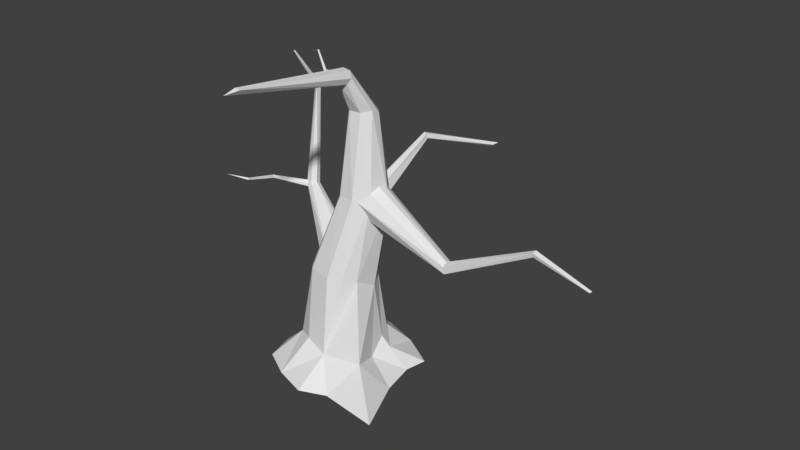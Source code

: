 # Source: Big_Old_Tree.blend  (saved by Blender 2.78.0; exported with 4.5.12 LTS)
import bpy
from mathutils import Matrix  # noqa: F401  (used for matrix-valued properties, if any)

bpy.ops.wm.read_factory_settings(use_empty=True)
scene = bpy.context.scene
scene.name = 'Scene'

# ---- collections
col_collection_1 = bpy.data.collections.new('Collection 1'); scene.collection.children.link(col_collection_1)

# ---- world
world_world = bpy.data.worlds.new('World'); scene.world = world_world
world_world.color = (0.05088, 0.05088, 0.05088)
world_world.use_sun_shadow = False
world_world.sun_shadow_jitter_overblur = 0.0
world_world.cycles.sampling_method = 'MANUAL'

# ---- meshes
me_circle = bpy.data.meshes.new('Circle')
me_circle.from_pydata([(-0.1584, 1.73, -0.03287), (-0.6823, 1.441, -0.03287), (-2.181, 1.16, -0.03287), (-1.541, 0.3644, -0.03287), (-1.541, -0.3418, -0.03287), (-1.356, -1.038, -0.03287), (-0.6823, -1.418, -0.03287), (0.08713, -1.665, -0.03287), (0.6947, -1.418, -0.03287), (2.081, -1.601, -0.03287), (1.553, -0.3418, -0.03287), (1.392, 0.4548, -0.03287), (1.491, 0.9647, -0.03287), (0.6947, 1.441, -0.03287), (-0.144, 0.7126, 2.049), (-0.4459, 0.5788, 2.068), (-0.6595, 0.3304, 2.113), (-0.7425, 0.01651, 2.176), (-0.6784, -0.3006, 2.245), (-0.3623, -0.6262, 2.406), (0.144, -0.7126, 2.358), (0.4459, -0.5788, 2.339), (0.6595, -0.3304, 2.294), (0.7142, 0.1636, 2.024), (0.4799, 0.5582, 2.102), (0.1864, 0.7052, 2.061), (0.2095, 0.7435, 3.918), (-0.06418, 0.479, 3.991), (-0.1233, 0.1228, 4.088), (0.1685, -0.2655, 4.153), (0.5377, -0.3023, 4.174), (0.8705, -0.1043, 4.227), (0.9885, 0.3421, 4.067), (0.6938, 0.7269, 3.965), (0.2725, 0.5178, 5.9), (0.09988, 0.2936, 5.877), (0.1372, 0.1018, 5.991), (0.3036, -0.06455, 6.03), (0.5833, -0.04942, 6.041), (0.7358, 0.1413, 6.064), (0.7225, 0.3612, 5.955), (0.583, 0.5126, 5.937), (0.3336, -0.2404, 6.987), (0.2194, -0.3063, 6.892), (0.2398, -0.364, 6.736), (0.3805, -0.3912, 6.658), (0.5258, -0.3572, 6.704), (0.5779, -0.276, 6.822), (0.5013, -0.2381, 6.961), (0.4553, -3.175, 7.416), (0.3963, -3.207, 7.34), (0.4674, -3.47, 7.349), (0.5442, -3.147, 7.381), (0.4404, 0.6896, 3.772), (0.3167, 0.6879, 3.77), (0.2264, 0.6753, 3.835), (0.1764, 0.657, 4.024), (0.3218, 0.6492, 4.162), (0.5106, 0.6594, 4.135), (0.5735, 0.6889, 3.875), (0.47, 2.273, 4.723), (0.3481, 2.305, 4.746), (0.3708, 2.275, 4.842), (0.4582, 2.25, 4.833), (1.164, 3.737, 4.243), (1.123, 3.746, 4.299), (1.219, 3.716, 4.295), (1.24, 3.888, 4.302), (-0.1737, 0.2127, 1.37), (-0.2763, 0.0206, 1.438), (-0.3343, -0.1382, 1.591), (-0.3363, -0.2323, 1.799), (-0.2055, -0.1956, 2.183), (-0.05596, -0.02302, 2.334), (0.07082, 0.1642, 2.364), (0.2089, 0.4217, 2.267), (0.2334, 0.6092, 1.935), (0.179, 0.62, 1.714), (0.07893, 0.5453, 1.523), (-0.04696, 0.3999, 1.4), (-2.07, 1.131, 3.303), (-2.044, 1.005, 3.378), (-1.895, 0.9829, 3.411), (-1.806, 1.077, 3.404), (-1.828, 1.202, 3.353), (-1.971, 1.242, 3.301), (-2.182, 1.522, 5.562), (-2.079, 1.481, 5.652), (-2.073, 1.592, 5.591), (-3.285, 2.022, 6.011), (-3.346, 2.033, 5.981), (0.3351, -0.357, 6.734), (0.3491, -0.4332, 6.853), (0.3986, -0.3738, 6.924), (0.4279, -0.2993, 6.921), (0.4305, -0.2385, 6.868), (0.4005, -0.2257, 6.778), (-0.1794, -0.2549, 6.79), (-0.1435, -0.2304, 6.835), (-0.1591, -0.2031, 6.784), (-0.4943, -0.0763, 7.116), (-0.4985, -0.09591, 7.135), (-0.4859, -0.06757, 7.137), (-0.7607, -0.05775, 7.029), (-1.948, 1.146, 3.288), (-1.902, 1.077, 3.239), (-1.891, 1.102, 3.321), (-1.906, 1.138, 3.387), (-2.639, 0.4528, 3.49), (-2.549, 0.4474, 3.519), (-2.618, 0.4811, 3.566), (-2.568, -0.3407, 3.763), (-2.521, -0.3656, 3.763), (-2.535, -0.3398, 3.8), (-2.988, -0.5775, 3.852), (0.4242, 0.2825, 3.735), (0.5089, 0.6122, 4.008), (0.6067, 0.5598, 4.399), (0.6404, 0.343, 4.562), (0.6401, 0.1486, 4.592), (0.5994, -0.08849, 4.491), (0.5188, -0.2555, 4.189), (0.435, -0.1023, 3.836), (2.817, 0.08292, 3.094), (2.794, 0.1962, 3.263), (2.746, 0.03501, 3.373), (2.746, -0.0759, 3.304), (2.786, -0.08076, 3.153), (4.815, -0.04121, 4.235), (4.812, 0.06567, 4.242), (4.823, 0.03609, 4.355), (4.814, -0.05692, 4.322), (6.108, -0.1432, 4.003), (6.143, -0.1176, 4.037), (1.104, -0.8006, 0.6163), (0.9019, -0.1578, 0.417), (-1.153, 0.6004, 0.4137), (-0.9019, 0.1578, 0.6833), (0.8121, 0.2861, 0.7146), (0.7927, 0.5874, 0.2614), (-0.7835, -0.5887, 0.6416), (0.3562, 0.8395, 0.6472), (-0.3562, -0.8395, 0.7364), (-0.1164, 0.9666, 0.6198), (0.1772, -0.9332, 0.5558), (-0.4377, 0.7998, 0.4597)], [], [(138, 23, 135), (142, 19, 140), (18, 28, 17), (22, 31, 21), (31, 39, 38), (28, 35, 27), (32, 40, 39), (34, 42, 41), (35, 43, 34), (36, 44, 35), (47, 52, 46), (48, 52, 47), (46, 52, 51), (52, 49, 51), (49, 50, 51), (60, 59, 53), (57, 62, 56), (55, 61, 54), (56, 61, 55), (63, 67, 62), (64, 60, 61), (60, 66, 63), (65, 61, 62), (65, 67, 64), (64, 67, 66), (76, 84, 75), (81, 70, 71), (81, 71, 72), (78, 85, 77), (79, 85, 78), (82, 72, 73), (83, 74, 75), (69, 80, 68), (88, 84, 85), (82, 87, 81), (86, 85, 80), (83, 87, 82), (81, 86, 80), (86, 90, 88), (89, 87, 88), (90, 86, 87), (97, 91, 92), (96, 99, 95), (91, 99, 96), (98, 93, 94), (95, 98, 94), (98, 101, 97), (100, 99, 97), (102, 98, 99), (100, 103, 102), (103, 101, 102), (103, 100, 101), (108, 104, 105), (104, 110, 107), (109, 105, 106), (107, 109, 106), (109, 112, 108), (111, 110, 108), (113, 109, 110), (111, 114, 113), (114, 112, 113), (114, 111, 112), (121, 126, 120), (124, 116, 117), (122, 127, 121), (124, 117, 118), (125, 119, 120), (23, 22, 134, 135), (123, 115, 116), (124, 129, 123), (131, 126, 127), (128, 127, 123), (125, 130, 124), (128, 132, 131), (133, 129, 130), (129, 132, 128), (131, 133, 130), (8, 144, 7), (5, 140, 4), (16, 136, 137, 17), (17, 137, 140, 18), (24, 23, 138, 139), (24, 139, 141, 25), (140, 19, 18), (25, 141, 143, 14), (20, 19, 142, 144), (15, 14, 143, 145), (144, 21, 20), (22, 21, 144, 134), (15, 145, 136, 16), (33, 32, 23, 24), (28, 18, 19, 29), (26, 33, 25, 14), (24, 25, 33), (29, 19, 20, 30), (30, 20, 21, 31), (27, 26, 15, 16), (14, 15, 26), (32, 31, 22, 23), (27, 16, 17, 28), (36, 28, 29, 37), (34, 41, 33, 26), (37, 29, 30, 38), (34, 26, 27, 35), (30, 31, 38), (41, 40, 32, 33), (31, 32, 39), (28, 36, 35), (45, 37, 38, 46), (46, 38, 39, 47), (34, 43, 42), (48, 47, 39, 40), (35, 44, 43), (44, 36, 37, 45), (40, 41, 48), (49, 42, 43, 50), (41, 42, 48), (51, 50, 44, 45), (43, 44, 50), (52, 48, 42, 49), (57, 58, 63, 62), (45, 46, 51), (56, 62, 61), (60, 53, 54, 61), (58, 59, 60, 63), (84, 76, 77, 85), (60, 64, 66), (67, 65, 62), (63, 66, 67), (65, 64, 61), (85, 79, 68, 80), (82, 81, 72), (73, 74, 83, 82), (80, 69, 70, 81), (84, 83, 75), (83, 84, 88, 87), (81, 87, 86), (86, 88, 85), (92, 93, 98, 97), (89, 90, 87), (88, 90, 89), (95, 99, 98), (127, 122, 115, 123), (91, 97, 99), (100, 102, 99), (98, 102, 101), (97, 101, 100), (107, 110, 109), (109, 108, 105), (104, 108, 110), (108, 112, 111), (111, 113, 110), (113, 112, 109), (124, 123, 116), (121, 127, 126), (118, 119, 125, 124), (125, 126, 131, 130), (120, 126, 125), (128, 131, 127), (124, 130, 129), (123, 129, 128), (136, 145, 1, 2), (131, 132, 133), (133, 132, 129), (134, 144, 8, 9), (143, 0, 1, 145), (144, 142, 6, 7), (143, 141, 13, 0), (140, 5, 6, 142), (139, 12, 13, 141), (139, 138, 11, 12), (140, 137, 3, 4), (135, 10, 11, 138), (136, 2, 3, 137), (134, 9, 10, 135)])
_uv = me_circle.uv_layers.new(name='UVMap')
_uv.uv.foreach_set('vector', [0.1317, 0.2476, 0.1586, 0.3158, 0.1049, 0.2474, 0.3491, 0.2398, 0.3082, 0.321, 0.3246, 0.2234, 0.2889, 0.3066, 0.2659, 0.4063, 0.2726, 0.3006, 0.3606, 0.3463, 0.3206, 0.4326, 0.3463, 0.3381, 0.3206, 0.4326, 0.2901, 0.5154, 0.2775, 0.5133, 0.2659, 0.4063, 0.2468, 0.4923, 0.2471, 0.4009, 0.1822, 0.4168, 0.2106, 0.4974, 0.2044, 0.5085, 0.2341, 0.4904, 0.2347, 0.5561, 0.2195, 0.4932, 0.2468, 0.4923, 0.2432, 0.5562, 0.2341, 0.4904, 0.2527, 0.5028, 0.2519, 0.5539, 0.2468, 0.4923, 0.2765, 0.5572, 0.2443, 0.7013, 0.2696, 0.555, 0.2262, 0.5558, 0.2241, 0.7001, 0.2188, 0.5534, 0.2696, 0.555, 0.2443, 0.7013, 0.2358, 0.7144, 0.2241, 0.7001, 0.2294, 0.7, 0.2358, 0.7144, 0.2294, 0.7, 0.2343, 0.7006, 0.2358, 0.7144, 0.2581, 0.8996, 0.4493, 0.8455, 0.4584, 0.8617, 0.4485, 0.9329, 0.262, 0.9244, 0.456, 0.9078, 0.4614, 0.8871, 0.2598, 0.914, 0.4615, 0.875, 0.456, 0.9078, 0.2598, 0.914, 0.4614, 0.8871, 0.2622, 0.9337, 0.06087, 0.9358, 0.262, 0.9244, 0.07949, 0.9207, 0.2581, 0.8996, 0.2598, 0.914, 0.2594, 0.9448, 0.07813, 0.9441, 0.2622, 0.9337, 0.08314, 0.9271, 0.2598, 0.914, 0.262, 0.9244, 0.08314, 0.9271, 0.06087, 0.9358, 0.07949, 0.9207, 0.07949, 0.9207, 0.06087, 0.9358, 0.07429, 0.9123, 0.3794, 0.8151, 0.3882, 0.6055, 0.4038, 0.8057, 0.3576, 0.5961, 0.2753, 0.7925, 0.2634, 0.7793, 0.42, 0.5963, 0.4912, 0.799, 0.458, 0.7966, 0.3451, 0.8223, 0.3769, 0.6019, 0.3639, 0.8198, 0.3262, 0.821, 0.3769, 0.6019, 0.3451, 0.8223, 0.4103, 0.603, 0.458, 0.7966, 0.4386, 0.7971, 0.3997, 0.6055, 0.4232, 0.7997, 0.4038, 0.8057, 0.2905, 0.8056, 0.3669, 0.5995, 0.3079, 0.8154, 0.3894, 0.4237, 0.3882, 0.6055, 0.3769, 0.6019, 0.4103, 0.603, 0.3976, 0.4232, 0.42, 0.5963, 0.3789, 0.4204, 0.3769, 0.6019, 0.3669, 0.5995, 0.3997, 0.6055, 0.3976, 0.4232, 0.4103, 0.603, 0.3576, 0.5961, 0.3789, 0.4204, 0.3669, 0.5995, 0.3789, 0.4204, 0.4035, 0.3051, 0.3894, 0.4237, 0.3987, 0.3635, 0.3976, 0.4232, 0.3894, 0.4237, 0.4035, 0.3051, 0.3789, 0.4204, 0.3688, 0.4192, 0.2518, 0.8208, 0.2806, 0.851, 0.2726, 0.8607, 0.291, 0.8448, 0.2552, 0.8187, 0.2971, 0.8403, 0.2806, 0.851, 0.2552, 0.8187, 0.291, 0.8448, 0.2479, 0.8239, 0.2684, 0.8658, 0.2642, 0.8685, 0.2593, 0.8696, 0.2479, 0.8239, 0.2642, 0.8685, 0.2479, 0.8239, 0.2305, 0.7866, 0.2518, 0.8208, 0.2325, 0.7854, 0.2552, 0.8187, 0.2518, 0.8208, 0.2288, 0.7881, 0.2479, 0.8239, 0.2434, 0.8253, 0.2325, 0.7854, 0.2157, 0.7692, 0.234, 0.7844, 0.2157, 0.7692, 0.2305, 0.7866, 0.2288, 0.7881, 0.2157, 0.7692, 0.2325, 0.7854, 0.2305, 0.7866, 0.1328, 0.8297, 0.2082, 0.8274, 0.2079, 0.8362, 0.2082, 0.8274, 0.1332, 0.8243, 0.2082, 0.8182, 0.1342, 0.8361, 0.2079, 0.8362, 0.2079, 0.843, 0.2082, 0.8182, 0.1332, 0.8176, 0.2077, 0.8122, 0.1342, 0.8361, 0.06712, 0.8353, 0.1328, 0.8297, 0.06714, 0.8312, 0.1332, 0.8243, 0.1328, 0.8297, 0.06788, 0.8271, 0.1332, 0.8176, 0.1332, 0.8243, 0.06714, 0.8312, 0.02333, 0.8268, 0.06788, 0.8271, 0.02333, 0.8268, 0.0673, 0.8233, 0.06788, 0.8271, 0.02333, 0.8268, 0.06714, 0.8312, 0.06712, 0.8353, 0.02276, 0.7832, 0.0558, 0.5841, 0.04748, 0.7892, 0.08389, 0.5811, 0.1263, 0.7795, 0.09824, 0.7879, 0.193, 0.7529, 0.1106, 0.5755, 0.2221, 0.7411, 0.08389, 0.5811, 0.09824, 0.7879, 0.07822, 0.7906, 0.06642, 0.5849, 0.06482, 0.7909, 0.04748, 0.7892, 0.1586, 0.3158, 0.1369, 0.3374, 0.07973, 0.2681, 0.1049, 0.2474, 0.09807, 0.5773, 0.1634, 0.7647, 0.1263, 0.7795, 0.08389, 0.5811, 0.08459, 0.4089, 0.09807, 0.5773, 0.07055, 0.4072, 0.0558, 0.5841, 0.04529, 0.579, 0.09284, 0.4075, 0.1106, 0.5755, 0.09807, 0.5773, 0.06642, 0.5849, 0.07706, 0.4069, 0.08389, 0.5811, 0.09284, 0.4075, 0.08007, 0.316, 0.09859, 0.4058, 0.07682, 0.3146, 0.08459, 0.4089, 0.07706, 0.4069, 0.08459, 0.4089, 0.08007, 0.316, 0.09284, 0.4075, 0.07055, 0.4072, 0.07682, 0.3146, 0.07706, 0.4069, 0.423, 0.2332, 0.3792, 0.2484, 0.4051, 0.2087, 0.3431, 0.1734, 0.3246, 0.2234, 0.3114, 0.169, 0.2552, 0.2963, 0.2567, 0.1911, 0.2794, 0.2174, 0.2726, 0.3006, 0.2726, 0.3006, 0.2794, 0.2174, 0.3246, 0.2234, 0.2889, 0.3066, 0.1841, 0.3122, 0.1586, 0.3158, 0.1317, 0.2476, 0.1358, 0.2188, 0.1841, 0.3122, 0.1358, 0.2188, 0.1694, 0.2261, 0.2011, 0.3047, 0.3246, 0.2234, 0.3082, 0.321, 0.2889, 0.3066, 0.2011, 0.3047, 0.1694, 0.2261, 0.1963, 0.2173, 0.2188, 0.2992, 0.3318, 0.33, 0.3082, 0.321, 0.3491, 0.2398, 0.3792, 0.2484, 0.2366, 0.2965, 0.2188, 0.2992, 0.1963, 0.2173, 0.2163, 0.2072, 0.3792, 0.2484, 0.3463, 0.3381, 0.3318, 0.33, 0.3606, 0.3463, 0.3463, 0.3381, 0.3792, 0.2484, 0.4155, 0.2783, 0.2366, 0.2965, 0.2163, 0.2072, 0.2567, 0.1911, 0.2552, 0.2963, 0.204, 0.4066, 0.1822, 0.4168, 0.1586, 0.3158, 0.1841, 0.3122, 0.2659, 0.4063, 0.2889, 0.3066, 0.3082, 0.321, 0.2893, 0.4144, 0.227, 0.3994, 0.204, 0.4066, 0.2011, 0.3047, 0.2188, 0.2992, 0.1841, 0.3122, 0.2011, 0.3047, 0.204, 0.4066, 0.2893, 0.4144, 0.3082, 0.321, 0.3318, 0.33, 0.3057, 0.4221, 0.3057, 0.4221, 0.3318, 0.33, 0.3463, 0.3381, 0.3206, 0.4326, 0.2471, 0.4009, 0.227, 0.3994, 0.2366, 0.2965, 0.2552, 0.2963, 0.2188, 0.2992, 0.2366, 0.2965, 0.227, 0.3994, 0.1822, 0.4168, 0.1632, 0.4294, 0.1369, 0.3374, 0.1586, 0.3158, 0.2471, 0.4009, 0.2552, 0.2963, 0.2726, 0.3006, 0.2659, 0.4063, 0.2527, 0.5028, 0.2659, 0.4063, 0.2893, 0.4144, 0.2634, 0.5096, 0.2341, 0.4904, 0.2195, 0.4932, 0.204, 0.4066, 0.227, 0.3994, 0.2634, 0.5096, 0.2893, 0.4144, 0.3057, 0.4221, 0.2775, 0.5133, 0.2341, 0.4904, 0.227, 0.3994, 0.2471, 0.4009, 0.2468, 0.4923, 0.3057, 0.4221, 0.3206, 0.4326, 0.2775, 0.5133, 0.2195, 0.4932, 0.2106, 0.4974, 0.1822, 0.4168, 0.204, 0.4066, 0.1632, 0.4294, 0.1822, 0.4168, 0.2044, 0.5085, 0.2659, 0.4063, 0.2527, 0.5028, 0.2468, 0.4923, 0.2611, 0.5536, 0.2634, 0.5096, 0.2775, 0.5133, 0.2696, 0.555, 0.2696, 0.555, 0.2775, 0.5133, 0.2901, 0.5154, 0.2765, 0.5572, 0.2341, 0.4904, 0.2432, 0.5562, 0.2347, 0.5561, 0.2262, 0.5558, 0.2188, 0.5534, 0.2044, 0.5085, 0.2106, 0.4974, 0.2468, 0.4923, 0.2519, 0.5539, 0.2432, 0.5562, 0.2519, 0.5539, 0.2527, 0.5028, 0.2634, 0.5096, 0.2611, 0.5536, 0.2106, 0.4974, 0.2195, 0.4932, 0.2262, 0.5558, 0.2294, 0.7, 0.2347, 0.5561, 0.2432, 0.5562, 0.2343, 0.7006, 0.2195, 0.4932, 0.2347, 0.5561, 0.2262, 0.5558, 0.2358, 0.7144, 0.2343, 0.7006, 0.2519, 0.5539, 0.2611, 0.5536, 0.2432, 0.5562, 0.2519, 0.5539, 0.2343, 0.7006, 0.2241, 0.7001, 0.2262, 0.5558, 0.2347, 0.5561, 0.2294, 0.7, 0.4485, 0.9329, 0.4468, 0.9546, 0.2622, 0.9337, 0.262, 0.9244, 0.2611, 0.5536, 0.2696, 0.555, 0.2358, 0.7144, 0.456, 0.9078, 0.262, 0.9244, 0.2598, 0.914, 0.2581, 0.8996, 0.4584, 0.8617, 0.4615, 0.875, 0.2598, 0.914, 0.4468, 0.9546, 0.4521, 0.9834, 0.2594, 0.9448, 0.2622, 0.9337, 0.3882, 0.6055, 0.3794, 0.8151, 0.3639, 0.8198, 0.3769, 0.6019, 0.2581, 0.8996, 0.07949, 0.9207, 0.07429, 0.9123, 0.06087, 0.9358, 0.08314, 0.9271, 0.262, 0.9244, 0.2622, 0.9337, 0.07813, 0.9441, 0.06087, 0.9358, 0.08314, 0.9271, 0.07949, 0.9207, 0.2598, 0.914, 0.3769, 0.6019, 0.3262, 0.821, 0.3079, 0.8154, 0.3669, 0.5995, 0.4103, 0.603, 0.42, 0.5963, 0.458, 0.7966, 0.4386, 0.7971, 0.4232, 0.7997, 0.3997, 0.6055, 0.4103, 0.603, 0.3669, 0.5995, 0.2905, 0.8056, 0.2753, 0.7925, 0.3576, 0.5961, 0.3882, 0.6055, 0.3997, 0.6055, 0.4038, 0.8057, 0.3997, 0.6055, 0.3882, 0.6055, 0.3894, 0.4237, 0.3976, 0.4232, 0.3576, 0.5961, 0.3688, 0.4192, 0.3789, 0.4204, 0.3789, 0.4204, 0.3894, 0.4237, 0.3769, 0.6019, 0.2726, 0.8607, 0.2684, 0.8658, 0.2479, 0.8239, 0.2518, 0.8208, 0.3987, 0.3635, 0.4035, 0.3051, 0.3976, 0.4232, 0.3894, 0.4237, 0.4035, 0.3051, 0.3987, 0.3635, 0.2593, 0.8696, 0.2434, 0.8253, 0.2479, 0.8239, 0.1106, 0.5755, 0.193, 0.7529, 0.1634, 0.7647, 0.09807, 0.5773, 0.2806, 0.851, 0.2518, 0.8208, 0.2552, 0.8187, 0.2325, 0.7854, 0.234, 0.7844, 0.2552, 0.8187, 0.2479, 0.8239, 0.2288, 0.7881, 0.2305, 0.7866, 0.2518, 0.8208, 0.2305, 0.7866, 0.2325, 0.7854, 0.2082, 0.8182, 0.1332, 0.8243, 0.1332, 0.8176, 0.1342, 0.8361, 0.1328, 0.8297, 0.2079, 0.8362, 0.2082, 0.8274, 0.1328, 0.8297, 0.1332, 0.8243, 0.1328, 0.8297, 0.06712, 0.8353, 0.06714, 0.8312, 0.06714, 0.8312, 0.06788, 0.8271, 0.1332, 0.8243, 0.06788, 0.8271, 0.0673, 0.8233, 0.1332, 0.8176, 0.08389, 0.5811, 0.09807, 0.5773, 0.1263, 0.7795, 0.02276, 0.7832, 0.04529, 0.579, 0.0558, 0.5841, 0.07822, 0.7906, 0.06482, 0.7909, 0.06642, 0.5849, 0.08389, 0.5811, 0.06642, 0.5849, 0.0558, 0.5841, 0.07055, 0.4072, 0.07706, 0.4069, 0.04748, 0.7892, 0.0558, 0.5841, 0.06642, 0.5849, 0.09284, 0.4075, 0.09859, 0.4058, 0.1106, 0.5755, 0.08389, 0.5811, 0.07706, 0.4069, 0.08459, 0.4089, 0.09807, 0.5773, 0.08459, 0.4089, 0.09284, 0.4075, 0.2567, 0.1911, 0.2163, 0.2072, 0.2067, 0.1684, 0.2563, 0.1274, 0.07055, 0.4072, 0.07339, 0.3162, 0.07682, 0.3146, 0.07682, 0.3146, 0.08007, 0.316, 0.08459, 0.4089, 0.4155, 0.2783, 0.3792, 0.2484, 0.423, 0.2332, 0.4798, 0.2643, 0.1963, 0.2173, 0.1829, 0.1679, 0.2067, 0.1684, 0.2163, 0.2072, 0.3792, 0.2484, 0.3491, 0.2398, 0.3719, 0.1916, 0.4051, 0.2087, 0.1963, 0.2173, 0.1694, 0.2261, 0.1507, 0.1817, 0.1829, 0.1679, 0.3246, 0.2234, 0.3431, 0.1734, 0.3719, 0.1916, 0.3491, 0.2398, 0.1358, 0.2188, 0.1142, 0.1876, 0.1507, 0.1817, 0.1694, 0.2261, 0.1358, 0.2188, 0.1317, 0.2476, 0.1067, 0.2076, 0.1142, 0.1876, 0.3246, 0.2234, 0.2794, 0.2174, 0.2788, 0.1638, 0.3114, 0.169, 0.1049, 0.2474, 0.07502, 0.2263, 0.1067, 0.2076, 0.1317, 0.2476, 0.2567, 0.1911, 0.2563, 0.1274, 0.2788, 0.1638, 0.2794, 0.2174, 0.07973, 0.2681, 0.01682, 0.2502, 0.07502, 0.2263, 0.1049, 0.2474])
me_circle.use_remesh_preserve_volume = False
me_circle.use_remesh_preserve_attributes = False
me_circle.use_mirror_vertex_groups = False
me_circle.update()

# ---- objects
ob_circle = bpy.data.objects.new('Circle', me_circle)

# ---- transforms, parenting, visibility, modifiers, constraints
ob_circle.location = (0.0, 0.0, 0.0)
ob_circle.lineart.crease_threshold = 0.0

# ---- collection membership
col_collection_1.objects.link(ob_circle)

# ---- scene / render settings (as saved in the file)
scene.frame_start = 1; scene.frame_end = 250; scene.frame_set(0)
scene.render.engine = 'BLENDER_EEVEE_NEXT'
scene.render.resolution_percentage = 50
scene.render.dither_intensity = 0.0
scene.cycles.use_denoising = False
scene.cycles.samples = 128
scene.cycles.sampling_pattern = 'TABULATED_SOBOL'
scene.cycles.light_sampling_threshold = 0.0
scene.cycles.use_adaptive_sampling = False
scene.cycles.use_light_tree = False
scene.cycles.blur_glossy = 0.0
scene.cycles.sample_clamp_indirect = 0.0
scene.view_settings.view_transform = 'Standard'
bpy.context.view_layer.update()

# ---- added for rendering (the .blend has no active camera and no usable light): camera, sun
cam_auto = bpy.data.cameras.new('AutoCamera')
cam_auto.lens = 50.0
cam_auto.sensor_width = 36.0
cam_auto.clip_end = 1000.0
ob_auto_camera = bpy.data.objects.new('AutoCamera', cam_auto)
scene.collection.objects.link(ob_auto_camera)
ob_auto_camera.location = (14.4721, -15.4794, 14.1502)
ob_auto_camera.rotation_euler = (1.09748, -7.21219e-08, 0.694738)
scene.camera = ob_auto_camera
light_auto_sun = bpy.data.lights.new('AutoSun', 'SUN')
light_auto_sun.energy = 3.0
light_auto_sun.angle = 0.0523599
ob_auto_sun = bpy.data.objects.new('AutoSun', light_auto_sun)
scene.collection.objects.link(ob_auto_sun)
ob_auto_sun.rotation_euler = (0.872665, 0.174533, 0.523599)
bpy.context.view_layer.update()
